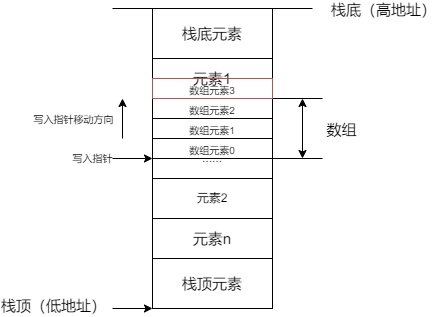

The diagram above was exported from draw.io. Its source (the exported page's mxGraphModel, read from the mxfile embedded in the PNG):
<mxGraphModel dx="906" dy="626" grid="1" gridSize="10" guides="1" tooltips="1" connect="1" arrows="1" fold="1" page="1" pageScale="1" pageWidth="1169" pageHeight="827" math="0" shadow="0">
  <root>
    <mxCell id="0" />
    <mxCell id="1" parent="0" />
    <mxCell id="OsgISGZChDZDaCaVszTV-1" value="......" style="rounded=0;whiteSpace=wrap;html=1;" parent="1" vertex="1">
      <mxGeometry x="320" y="170" width="120" height="300" as="geometry" />
    </mxCell>
    <mxCell id="OsgISGZChDZDaCaVszTV-2" value="" style="endArrow=none;html=1;rounded=0;" parent="1" edge="1">
      <mxGeometry width="50" height="50" relative="1" as="geometry">
        <mxPoint x="280" y="170" as="sourcePoint" />
        <mxPoint x="480" y="170" as="targetPoint" />
      </mxGeometry>
    </mxCell>
    <mxCell id="OsgISGZChDZDaCaVszTV-3" value="栈底（高地址）" style="edgeLabel;html=1;align=center;verticalAlign=middle;resizable=0;points=[];fontSize=15;" parent="OsgISGZChDZDaCaVszTV-2" vertex="1" connectable="0">
      <mxGeometry x="0.7086" y="-2" relative="1" as="geometry">
        <mxPoint x="99" y="-2" as="offset" />
      </mxGeometry>
    </mxCell>
    <mxCell id="OsgISGZChDZDaCaVszTV-4" value="" style="endArrow=classic;html=1;rounded=0;fontSize=15;" parent="1" edge="1">
      <mxGeometry width="50" height="50" relative="1" as="geometry">
        <mxPoint x="280" y="470" as="sourcePoint" />
        <mxPoint x="320" y="470" as="targetPoint" />
      </mxGeometry>
    </mxCell>
    <mxCell id="OsgISGZChDZDaCaVszTV-5" value="栈顶（低地址）" style="edgeLabel;html=1;align=center;verticalAlign=middle;resizable=0;points=[];fontSize=15;" parent="OsgISGZChDZDaCaVszTV-4" vertex="1" connectable="0">
      <mxGeometry x="-0.675" y="2" relative="1" as="geometry">
        <mxPoint x="-66" y="-2" as="offset" />
      </mxGeometry>
    </mxCell>
    <mxCell id="OsgISGZChDZDaCaVszTV-6" value="栈顶元素" style="rounded=0;whiteSpace=wrap;html=1;fontSize=15;" parent="1" vertex="1">
      <mxGeometry x="320" y="420" width="120" height="50" as="geometry" />
    </mxCell>
    <mxCell id="OsgISGZChDZDaCaVszTV-7" value="栈底元素" style="rounded=0;whiteSpace=wrap;html=1;fontSize=15;" parent="1" vertex="1">
      <mxGeometry x="320" y="170" width="120" height="50" as="geometry" />
    </mxCell>
    <mxCell id="OsgISGZChDZDaCaVszTV-8" value="元素1" style="rounded=0;whiteSpace=wrap;html=1;fontSize=15;" parent="1" vertex="1">
      <mxGeometry x="320" y="220" width="120" height="40" as="geometry" />
    </mxCell>
    <mxCell id="OsgISGZChDZDaCaVszTV-9" value="元素n" style="rounded=0;whiteSpace=wrap;html=1;fontSize=15;" parent="1" vertex="1">
      <mxGeometry x="320" y="380" width="120" height="40" as="geometry" />
    </mxCell>
    <mxCell id="OsgISGZChDZDaCaVszTV-10" value="" style="rounded=0;whiteSpace=wrap;html=1;fontSize=15;" parent="1" vertex="1">
      <mxGeometry x="320" y="260" width="120" height="60" as="geometry" />
    </mxCell>
    <mxCell id="lRQSCLl42f5l2RL9vy2n-1" value="元素2" style="rounded=0;whiteSpace=wrap;html=1;" parent="1" vertex="1">
      <mxGeometry x="320" y="340" width="120" height="40" as="geometry" />
    </mxCell>
    <mxCell id="lRQSCLl42f5l2RL9vy2n-2" value="" style="endArrow=classic;startArrow=classic;html=1;rounded=0;" parent="1" edge="1">
      <mxGeometry width="50" height="50" relative="1" as="geometry">
        <mxPoint x="470" y="320" as="sourcePoint" />
        <mxPoint x="470" y="260" as="targetPoint" />
      </mxGeometry>
    </mxCell>
    <mxCell id="lRQSCLl42f5l2RL9vy2n-5" value="数组&amp;nbsp;" style="edgeLabel;html=1;align=center;verticalAlign=middle;resizable=0;points=[];fontSize=15;" parent="lRQSCLl42f5l2RL9vy2n-2" vertex="1" connectable="0">
      <mxGeometry x="0.2857" y="-2" relative="1" as="geometry">
        <mxPoint x="38" y="9" as="offset" />
      </mxGeometry>
    </mxCell>
    <mxCell id="lRQSCLl42f5l2RL9vy2n-3" value="" style="endArrow=none;html=1;rounded=0;exitX=1;exitY=0;exitDx=0;exitDy=0;" parent="1" source="OsgISGZChDZDaCaVszTV-10" edge="1">
      <mxGeometry width="50" height="50" relative="1" as="geometry">
        <mxPoint x="440" y="450" as="sourcePoint" />
        <mxPoint x="490" y="260" as="targetPoint" />
      </mxGeometry>
    </mxCell>
    <mxCell id="lRQSCLl42f5l2RL9vy2n-4" value="" style="endArrow=none;html=1;rounded=0;exitX=1;exitY=0;exitDx=0;exitDy=0;" parent="1" edge="1">
      <mxGeometry width="50" height="50" relative="1" as="geometry">
        <mxPoint x="440" y="320" as="sourcePoint" />
        <mxPoint x="490" y="320" as="targetPoint" />
      </mxGeometry>
    </mxCell>
    <mxCell id="lRQSCLl42f5l2RL9vy2n-6" value="&lt;font style=&quot;font-size: 10px;&quot;&gt;数组元素0&lt;/font&gt;" style="rounded=0;whiteSpace=wrap;html=1;fontSize=15;" parent="1" vertex="1">
      <mxGeometry x="320" y="300" width="120" height="20" as="geometry" />
    </mxCell>
    <mxCell id="lRQSCLl42f5l2RL9vy2n-7" value="&lt;font style=&quot;font-size: 10px;&quot;&gt;数组元素1&lt;/font&gt;" style="rounded=0;whiteSpace=wrap;html=1;fontSize=15;" parent="1" vertex="1">
      <mxGeometry x="320" y="280" width="120" height="20" as="geometry" />
    </mxCell>
    <mxCell id="lRQSCLl42f5l2RL9vy2n-8" value="&lt;font style=&quot;font-size: 10px;&quot;&gt;数组元素2&lt;/font&gt;" style="rounded=0;whiteSpace=wrap;html=1;fontSize=15;" parent="1" vertex="1">
      <mxGeometry x="320" y="260" width="120" height="20" as="geometry" />
    </mxCell>
    <mxCell id="lRQSCLl42f5l2RL9vy2n-10" value="" style="endArrow=classic;html=1;rounded=0;fontSize=10;" parent="1" edge="1">
      <mxGeometry width="50" height="50" relative="1" as="geometry">
        <mxPoint x="280" y="320" as="sourcePoint" />
        <mxPoint x="320" y="320" as="targetPoint" />
      </mxGeometry>
    </mxCell>
    <mxCell id="lRQSCLl42f5l2RL9vy2n-11" value="写入指针" style="text;html=1;align=center;verticalAlign=middle;resizable=0;points=[];autosize=1;strokeColor=none;fillColor=none;fontSize=10;" parent="1" vertex="1">
      <mxGeometry x="230" y="305" width="60" height="30" as="geometry" />
    </mxCell>
    <mxCell id="lRQSCLl42f5l2RL9vy2n-12" value="" style="endArrow=classic;html=1;rounded=0;fontSize=10;" parent="1" edge="1">
      <mxGeometry width="50" height="50" relative="1" as="geometry">
        <mxPoint x="290" y="300" as="sourcePoint" />
        <mxPoint x="290" y="260" as="targetPoint" />
      </mxGeometry>
    </mxCell>
    <mxCell id="lRQSCLl42f5l2RL9vy2n-13" value="写入指针移动方向" style="edgeLabel;html=1;align=center;verticalAlign=middle;resizable=0;points=[];fontSize=10;" parent="lRQSCLl42f5l2RL9vy2n-12" vertex="1" connectable="0">
      <mxGeometry x="-0.2782" y="1" relative="1" as="geometry">
        <mxPoint x="-49" y="-6" as="offset" />
      </mxGeometry>
    </mxCell>
    <mxCell id="qO4R9yN2MBmc7xQHNd6u-2" value="&lt;font style=&quot;font-size: 10px;&quot;&gt;数组元素3&lt;/font&gt;" style="rounded=0;whiteSpace=wrap;html=1;fontSize=15;fillColor=none;strokeColor=#b85450;" parent="1" vertex="1">
      <mxGeometry x="320" y="240" width="120" height="20" as="geometry" />
    </mxCell>
  </root>
</mxGraphModel>